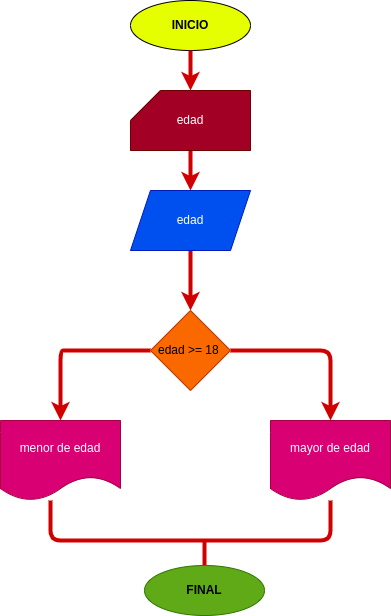

The diagram above was exported from draw.io. Its source (the exported page's mxGraphModel, read from the mxfile embedded in the PNG):
<mxGraphModel dx="820" dy="472" grid="1" gridSize="10" guides="1" tooltips="1" connect="1" arrows="1" fold="1" page="1" pageScale="1" pageWidth="827" pageHeight="1169" math="0" shadow="0">
  <root>
    <mxCell id="0" />
    <mxCell id="1" parent="0" />
    <mxCell id="2" value="&lt;b&gt;&lt;font color=&quot;#000000&quot;&gt;INICIO&lt;/font&gt;&lt;/b&gt;" style="ellipse;whiteSpace=wrap;html=1;fillColor=#E5FF00;" vertex="1" parent="1">
      <mxGeometry x="340" y="20" width="120" height="50" as="geometry" />
    </mxCell>
    <mxCell id="9" style="edgeStyle=none;html=1;entryX=0.5;entryY=0;entryDx=0;entryDy=0;fontColor=#000000;strokeColor=#D10000;strokeWidth=4;" edge="1" parent="1" source="3" target="4">
      <mxGeometry relative="1" as="geometry" />
    </mxCell>
    <mxCell id="3" value="edad" style="shape=card;whiteSpace=wrap;html=1;fontColor=#ffffff;fillColor=#a20025;strokeColor=#6F0000;" vertex="1" parent="1">
      <mxGeometry x="340" y="110" width="120" height="60" as="geometry" />
    </mxCell>
    <mxCell id="10" style="edgeStyle=none;html=1;entryX=0.5;entryY=0;entryDx=0;entryDy=0;fontColor=#000000;strokeColor=#D10000;strokeWidth=4;" edge="1" parent="1" source="4" target="5">
      <mxGeometry relative="1" as="geometry" />
    </mxCell>
    <mxCell id="4" value="edad" style="shape=parallelogram;perimeter=parallelogramPerimeter;whiteSpace=wrap;html=1;fixedSize=1;fontColor=#ffffff;fillColor=#0050ef;strokeColor=#001DBC;" vertex="1" parent="1">
      <mxGeometry x="340" y="210" width="120" height="60" as="geometry" />
    </mxCell>
    <mxCell id="11" style="edgeStyle=none;html=1;entryX=0.5;entryY=0;entryDx=0;entryDy=0;fontColor=#000000;strokeColor=#D10000;strokeWidth=4;" edge="1" parent="1" source="5" target="6">
      <mxGeometry relative="1" as="geometry">
        <Array as="points">
          <mxPoint x="540" y="370" />
        </Array>
      </mxGeometry>
    </mxCell>
    <mxCell id="12" style="edgeStyle=none;html=1;entryX=0.5;entryY=0;entryDx=0;entryDy=0;fontColor=#000000;strokeColor=#D10000;strokeWidth=4;" edge="1" parent="1" source="5" target="7">
      <mxGeometry relative="1" as="geometry">
        <Array as="points">
          <mxPoint x="280" y="370" />
          <mxPoint x="270" y="370" />
        </Array>
      </mxGeometry>
    </mxCell>
    <mxCell id="5" value="edad &amp;gt;= 18&amp;nbsp;" style="rhombus;whiteSpace=wrap;html=1;fillColor=#fa6800;fontColor=#000000;strokeColor=#C73500;" vertex="1" parent="1">
      <mxGeometry x="360" y="330" width="80" height="80" as="geometry" />
    </mxCell>
    <mxCell id="15" style="edgeStyle=none;html=1;fontColor=#000000;strokeColor=#D10000;strokeWidth=4;entryX=0.417;entryY=1;entryDx=0;entryDy=0;entryPerimeter=0;endArrow=none;endFill=0;" edge="1" parent="1" source="6" target="7">
      <mxGeometry relative="1" as="geometry">
        <Array as="points">
          <mxPoint x="540" y="560" />
          <mxPoint x="260" y="560" />
        </Array>
      </mxGeometry>
    </mxCell>
    <mxCell id="6" value="mayor de edad" style="shape=document;whiteSpace=wrap;html=1;boundedLbl=1;fontColor=#ffffff;fillColor=#d80073;strokeColor=#A50040;" vertex="1" parent="1">
      <mxGeometry x="480" y="440" width="120" height="80" as="geometry" />
    </mxCell>
    <mxCell id="7" value="menor de edad" style="shape=document;whiteSpace=wrap;html=1;boundedLbl=1;fontColor=#ffffff;fillColor=#d80073;strokeColor=#A50040;" vertex="1" parent="1">
      <mxGeometry x="210" y="440" width="120" height="80" as="geometry" />
    </mxCell>
    <mxCell id="8" value="" style="endArrow=classic;html=1;fontColor=#000000;fillColor=#a20025;strokeColor=#D10000;strokeWidth=4;exitX=0.5;exitY=1;exitDx=0;exitDy=0;entryX=0.5;entryY=0;entryDx=0;entryDy=0;entryPerimeter=0;" edge="1" parent="1" source="2" target="3">
      <mxGeometry width="50" height="50" relative="1" as="geometry">
        <mxPoint x="330" y="60" as="sourcePoint" />
        <mxPoint x="330" y="120" as="targetPoint" />
        <Array as="points" />
      </mxGeometry>
    </mxCell>
    <mxCell id="16" style="edgeStyle=none;html=1;fontColor=#000000;endArrow=none;endFill=0;strokeColor=#D10000;strokeWidth=4;" edge="1" parent="1" source="13">
      <mxGeometry relative="1" as="geometry">
        <mxPoint x="414" y="560" as="targetPoint" />
      </mxGeometry>
    </mxCell>
    <mxCell id="13" value="&lt;font color=&quot;#000000&quot;&gt;&lt;b&gt;FINAL&lt;/b&gt;&lt;/font&gt;" style="ellipse;whiteSpace=wrap;html=1;fillColor=#60a917;fontColor=#ffffff;strokeColor=#2D7600;" vertex="1" parent="1">
      <mxGeometry x="354" y="585" width="120" height="50" as="geometry" />
    </mxCell>
  </root>
</mxGraphModel>